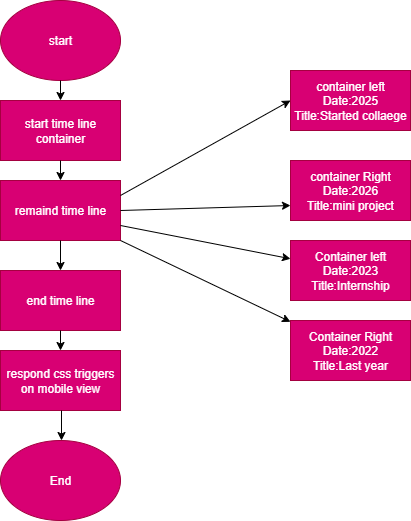

The diagram above was exported from draw.io. Its source (the exported page's mxGraphModel, read from the mxfile embedded in the PNG):
<mxGraphModel dx="1042" dy="562" grid="1" gridSize="10" guides="1" tooltips="1" connect="1" arrows="1" fold="1" page="1" pageScale="1" pageWidth="850" pageHeight="1100" math="0" shadow="0">
  <root>
    <mxCell id="0" />
    <mxCell id="1" parent="0" />
    <mxCell id="WWcw5EZPQwWZIdO47X99-1" value="start" style="ellipse;whiteSpace=wrap;html=1;fillColor=#d80073;fontColor=#ffffff;strokeColor=#A50040;" vertex="1" parent="1">
      <mxGeometry x="330" y="50" width="120" height="80" as="geometry" />
    </mxCell>
    <mxCell id="WWcw5EZPQwWZIdO47X99-2" value="respond css triggers on mobile view" style="rounded=0;whiteSpace=wrap;html=1;fillColor=#d80073;fontColor=#ffffff;strokeColor=#A50040;" vertex="1" parent="1">
      <mxGeometry x="330" y="400" width="120" height="60" as="geometry" />
    </mxCell>
    <mxCell id="WWcw5EZPQwWZIdO47X99-3" value="end time line" style="rounded=0;whiteSpace=wrap;html=1;fillColor=#d80073;fontColor=#ffffff;strokeColor=#A50040;" vertex="1" parent="1">
      <mxGeometry x="330" y="320" width="120" height="60" as="geometry" />
    </mxCell>
    <mxCell id="WWcw5EZPQwWZIdO47X99-4" value="remaind time line" style="rounded=0;whiteSpace=wrap;html=1;fillColor=#d80073;fontColor=#ffffff;strokeColor=#A50040;" vertex="1" parent="1">
      <mxGeometry x="330" y="230" width="120" height="60" as="geometry" />
    </mxCell>
    <mxCell id="WWcw5EZPQwWZIdO47X99-5" value="start time line container" style="rounded=0;whiteSpace=wrap;html=1;fillColor=#d80073;fontColor=#ffffff;strokeColor=#A50040;" vertex="1" parent="1">
      <mxGeometry x="330" y="150" width="120" height="60" as="geometry" />
    </mxCell>
    <mxCell id="WWcw5EZPQwWZIdO47X99-6" value="End" style="ellipse;whiteSpace=wrap;html=1;fillColor=#d80073;fontColor=#ffffff;strokeColor=#A50040;" vertex="1" parent="1">
      <mxGeometry x="330" y="490" width="120" height="80" as="geometry" />
    </mxCell>
    <mxCell id="WWcw5EZPQwWZIdO47X99-7" value="container left&lt;div&gt;Date:2025&lt;/div&gt;&lt;div&gt;Title:Started collaege&lt;/div&gt;" style="rounded=0;whiteSpace=wrap;html=1;fillColor=#d80073;fontColor=#ffffff;strokeColor=#A50040;" vertex="1" parent="1">
      <mxGeometry x="620" y="120" width="120" height="60" as="geometry" />
    </mxCell>
    <mxCell id="WWcw5EZPQwWZIdO47X99-8" value="container Right&lt;div&gt;Date:2026&lt;/div&gt;&lt;div&gt;Title:mini project&lt;/div&gt;" style="rounded=0;whiteSpace=wrap;html=1;fillColor=#d80073;fontColor=#ffffff;strokeColor=#A50040;" vertex="1" parent="1">
      <mxGeometry x="620" y="210" width="120" height="60" as="geometry" />
    </mxCell>
    <mxCell id="WWcw5EZPQwWZIdO47X99-9" value="Container left&lt;div&gt;Date:2023&lt;/div&gt;&lt;div&gt;Title:Internship&lt;/div&gt;" style="rounded=0;whiteSpace=wrap;html=1;fillColor=#d80073;fontColor=#ffffff;strokeColor=#A50040;" vertex="1" parent="1">
      <mxGeometry x="620" y="290" width="120" height="60" as="geometry" />
    </mxCell>
    <mxCell id="WWcw5EZPQwWZIdO47X99-10" value="Container Right&lt;div&gt;Date:2022&lt;/div&gt;&lt;div&gt;Title:Last year&lt;/div&gt;" style="rounded=0;whiteSpace=wrap;html=1;fillColor=#d80073;fontColor=#ffffff;strokeColor=#A50040;" vertex="1" parent="1">
      <mxGeometry x="620" y="370" width="120" height="60" as="geometry" />
    </mxCell>
    <mxCell id="WWcw5EZPQwWZIdO47X99-11" value="" style="endArrow=classic;html=1;rounded=0;exitX=1;exitY=0.5;exitDx=0;exitDy=0;entryX=0;entryY=0.75;entryDx=0;entryDy=0;" edge="1" parent="1" source="WWcw5EZPQwWZIdO47X99-4" target="WWcw5EZPQwWZIdO47X99-8">
      <mxGeometry width="50" height="50" relative="1" as="geometry">
        <mxPoint x="400" y="320" as="sourcePoint" />
        <mxPoint x="450" y="270" as="targetPoint" />
      </mxGeometry>
    </mxCell>
    <mxCell id="WWcw5EZPQwWZIdO47X99-13" value="" style="endArrow=classic;html=1;rounded=0;exitX=1;exitY=0.25;exitDx=0;exitDy=0;entryX=0;entryY=0.5;entryDx=0;entryDy=0;" edge="1" parent="1" source="WWcw5EZPQwWZIdO47X99-4" target="WWcw5EZPQwWZIdO47X99-7">
      <mxGeometry width="50" height="50" relative="1" as="geometry">
        <mxPoint x="400" y="320" as="sourcePoint" />
        <mxPoint x="450" y="270" as="targetPoint" />
      </mxGeometry>
    </mxCell>
    <mxCell id="WWcw5EZPQwWZIdO47X99-14" value="" style="endArrow=classic;html=1;rounded=0;exitX=1;exitY=0.75;exitDx=0;exitDy=0;" edge="1" parent="1" source="WWcw5EZPQwWZIdO47X99-4" target="WWcw5EZPQwWZIdO47X99-9">
      <mxGeometry width="50" height="50" relative="1" as="geometry">
        <mxPoint x="400" y="320" as="sourcePoint" />
        <mxPoint x="450" y="270" as="targetPoint" />
      </mxGeometry>
    </mxCell>
    <mxCell id="WWcw5EZPQwWZIdO47X99-17" value="" style="endArrow=classic;html=1;rounded=0;exitX=1;exitY=1;exitDx=0;exitDy=0;" edge="1" parent="1" source="WWcw5EZPQwWZIdO47X99-4" target="WWcw5EZPQwWZIdO47X99-10">
      <mxGeometry width="50" height="50" relative="1" as="geometry">
        <mxPoint x="400" y="320" as="sourcePoint" />
        <mxPoint x="450" y="270" as="targetPoint" />
      </mxGeometry>
    </mxCell>
    <mxCell id="WWcw5EZPQwWZIdO47X99-18" value="" style="endArrow=classic;html=1;rounded=0;exitX=0.5;exitY=1;exitDx=0;exitDy=0;entryX=0.5;entryY=0;entryDx=0;entryDy=0;" edge="1" parent="1" source="WWcw5EZPQwWZIdO47X99-1" target="WWcw5EZPQwWZIdO47X99-5">
      <mxGeometry width="50" height="50" relative="1" as="geometry">
        <mxPoint x="400" y="320" as="sourcePoint" />
        <mxPoint x="450" y="270" as="targetPoint" />
      </mxGeometry>
    </mxCell>
    <mxCell id="WWcw5EZPQwWZIdO47X99-19" value="" style="endArrow=classic;html=1;rounded=0;exitX=0.5;exitY=1;exitDx=0;exitDy=0;" edge="1" parent="1" source="WWcw5EZPQwWZIdO47X99-5" target="WWcw5EZPQwWZIdO47X99-4">
      <mxGeometry width="50" height="50" relative="1" as="geometry">
        <mxPoint x="400" y="320" as="sourcePoint" />
        <mxPoint x="450" y="270" as="targetPoint" />
      </mxGeometry>
    </mxCell>
    <mxCell id="WWcw5EZPQwWZIdO47X99-20" value="" style="endArrow=classic;html=1;rounded=0;exitX=0.5;exitY=1;exitDx=0;exitDy=0;entryX=0.5;entryY=0;entryDx=0;entryDy=0;" edge="1" parent="1" source="WWcw5EZPQwWZIdO47X99-4" target="WWcw5EZPQwWZIdO47X99-3">
      <mxGeometry width="50" height="50" relative="1" as="geometry">
        <mxPoint x="380" y="350" as="sourcePoint" />
        <mxPoint x="430" y="300" as="targetPoint" />
      </mxGeometry>
    </mxCell>
    <mxCell id="WWcw5EZPQwWZIdO47X99-21" value="" style="endArrow=classic;html=1;rounded=0;exitX=0.5;exitY=1;exitDx=0;exitDy=0;entryX=0.5;entryY=0;entryDx=0;entryDy=0;" edge="1" parent="1" source="WWcw5EZPQwWZIdO47X99-3" target="WWcw5EZPQwWZIdO47X99-2">
      <mxGeometry width="50" height="50" relative="1" as="geometry">
        <mxPoint x="400" y="320" as="sourcePoint" />
        <mxPoint x="450" y="270" as="targetPoint" />
      </mxGeometry>
    </mxCell>
    <mxCell id="WWcw5EZPQwWZIdO47X99-22" value="" style="endArrow=classic;html=1;rounded=0;exitX=0.5;exitY=1;exitDx=0;exitDy=0;entryX=0.5;entryY=0;entryDx=0;entryDy=0;" edge="1" parent="1">
      <mxGeometry width="50" height="50" relative="1" as="geometry">
        <mxPoint x="391" y="460" as="sourcePoint" />
        <mxPoint x="391" y="490" as="targetPoint" />
      </mxGeometry>
    </mxCell>
  </root>
</mxGraphModel>